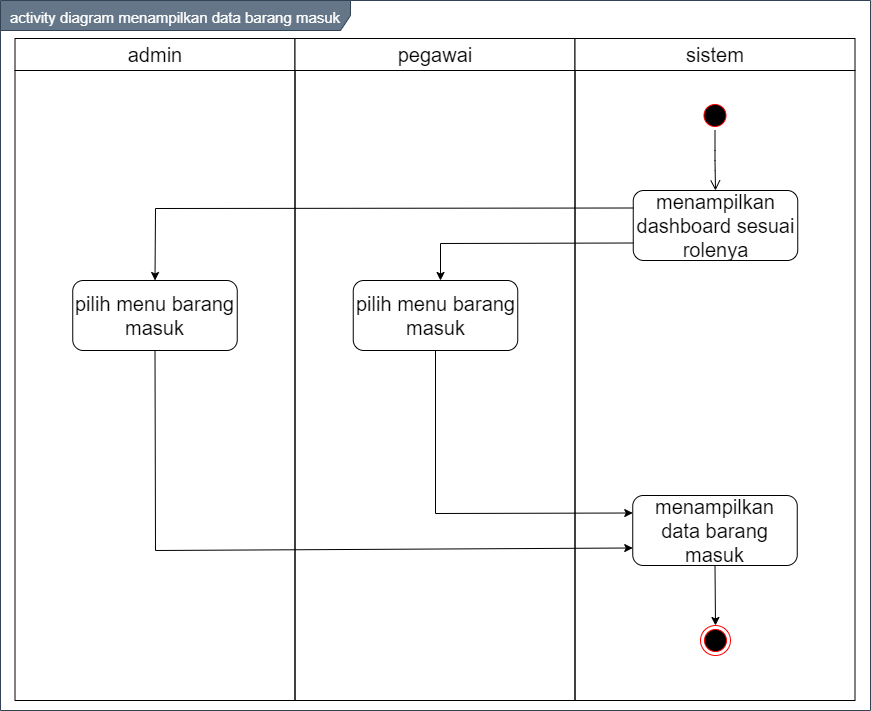

The diagram above was exported from draw.io. Its source (the exported page's mxGraphModel, read from the mxfile embedded in the PNG):
<mxGraphModel dx="1019" dy="555" grid="1" gridSize="10" guides="1" tooltips="1" connect="1" arrows="1" fold="1" page="1" pageScale="1" pageWidth="850" pageHeight="1100" math="0" shadow="0">
  <root>
    <mxCell id="0" />
    <mxCell id="1" parent="0" />
    <mxCell id="B19L-un3Q4eXcMREkOdQ-1" value="&lt;font style=&quot;font-size: 15px&quot;&gt;activity diagram menampilkan data barang masuk&lt;/font&gt;" style="shape=umlFrame;whiteSpace=wrap;html=1;fontSize=20;align=center;width=350;height=30;fillColor=#647687;strokeColor=#314354;fontColor=#ffffff;" vertex="1" parent="1">
      <mxGeometry x="170" y="110" width="870" height="710" as="geometry" />
    </mxCell>
    <mxCell id="B19L-un3Q4eXcMREkOdQ-2" value="admin" style="swimlane;whiteSpace=wrap;fontSize=20;fontStyle=0;startSize=32;" vertex="1" parent="1">
      <mxGeometry x="184.5" y="148" width="280" height="662" as="geometry" />
    </mxCell>
    <mxCell id="B19L-un3Q4eXcMREkOdQ-3" value="pilih menu barang masuk" style="rounded=1;whiteSpace=wrap;html=1;fontSize=20;align=center;" vertex="1" parent="B19L-un3Q4eXcMREkOdQ-2">
      <mxGeometry x="57.75" y="242" width="164.5" height="70" as="geometry" />
    </mxCell>
    <mxCell id="B19L-un3Q4eXcMREkOdQ-4" value="pegawai" style="swimlane;whiteSpace=wrap;fontSize=20;fontStyle=0;startSize=32;" vertex="1" parent="1">
      <mxGeometry x="464.5" y="148" width="280" height="662" as="geometry" />
    </mxCell>
    <mxCell id="B19L-un3Q4eXcMREkOdQ-5" value="sistem" style="swimlane;whiteSpace=wrap;fontSize=20;fontStyle=0;startSize=32;" vertex="1" parent="1">
      <mxGeometry x="744.5" y="148" width="280" height="662" as="geometry" />
    </mxCell>
    <mxCell id="B19L-un3Q4eXcMREkOdQ-6" value="" style="ellipse;html=1;shape=endState;fillColor=#000000;strokeColor=#ff0000;fontSize=20;align=center;" vertex="1" parent="B19L-un3Q4eXcMREkOdQ-5">
      <mxGeometry x="125.5" y="587" width="30" height="30" as="geometry" />
    </mxCell>
    <mxCell id="B19L-un3Q4eXcMREkOdQ-7" value="" style="ellipse;html=1;shape=startState;fillColor=#000000;strokeColor=#ff0000;fontSize=20;align=center;" vertex="1" parent="B19L-un3Q4eXcMREkOdQ-5">
      <mxGeometry x="125" y="62" width="30" height="30" as="geometry" />
    </mxCell>
    <mxCell id="B19L-un3Q4eXcMREkOdQ-8" value="" style="edgeStyle=orthogonalEdgeStyle;html=1;verticalAlign=bottom;endArrow=open;endSize=8;fontSize=20;entryX=0.5;entryY=0;entryDx=0;entryDy=0;" edge="1" parent="B19L-un3Q4eXcMREkOdQ-5" source="B19L-un3Q4eXcMREkOdQ-7" target="B19L-un3Q4eXcMREkOdQ-9">
      <mxGeometry relative="1" as="geometry">
        <mxPoint x="140" y="152" as="targetPoint" />
      </mxGeometry>
    </mxCell>
    <mxCell id="B19L-un3Q4eXcMREkOdQ-9" value="menampilkan dashboard sesuai rolenya" style="rounded=1;whiteSpace=wrap;html=1;fontSize=20;align=center;" vertex="1" parent="B19L-un3Q4eXcMREkOdQ-5">
      <mxGeometry x="58.25" y="152" width="164.5" height="70" as="geometry" />
    </mxCell>
    <mxCell id="B19L-un3Q4eXcMREkOdQ-10" value="pilih menu barang masuk" style="rounded=1;whiteSpace=wrap;html=1;fontSize=20;align=center;" vertex="1" parent="1">
      <mxGeometry x="522.75" y="390" width="164.5" height="70" as="geometry" />
    </mxCell>
    <mxCell id="B19L-un3Q4eXcMREkOdQ-11" value="menampilkan data barang masuk" style="rounded=1;whiteSpace=wrap;html=1;fontSize=20;align=center;" vertex="1" parent="1">
      <mxGeometry x="802.25" y="605" width="164.5" height="70" as="geometry" />
    </mxCell>
    <mxCell id="B19L-un3Q4eXcMREkOdQ-12" value="" style="endArrow=classic;html=1;fontSize=20;strokeColor=#000000;entryX=0;entryY=0.75;entryDx=0;entryDy=0;rounded=0;exitX=0.5;exitY=1;exitDx=0;exitDy=0;" edge="1" parent="1" source="B19L-un3Q4eXcMREkOdQ-3" target="B19L-un3Q4eXcMREkOdQ-11">
      <mxGeometry width="50" height="50" relative="1" as="geometry">
        <mxPoint x="324.5" y="600" as="sourcePoint" />
        <mxPoint x="470" y="490" as="targetPoint" />
        <Array as="points">
          <mxPoint x="325" y="660" />
        </Array>
      </mxGeometry>
    </mxCell>
    <mxCell id="B19L-un3Q4eXcMREkOdQ-13" value="" style="endArrow=classic;html=1;fontSize=20;strokeColor=#000000;entryX=0;entryY=0.25;entryDx=0;entryDy=0;rounded=0;exitX=0.5;exitY=1;exitDx=0;exitDy=0;" edge="1" parent="1" source="B19L-un3Q4eXcMREkOdQ-10" target="B19L-un3Q4eXcMREkOdQ-11">
      <mxGeometry width="50" height="50" relative="1" as="geometry">
        <mxPoint x="605" y="590" as="sourcePoint" />
        <mxPoint x="812.25" y="552.5" as="targetPoint" />
        <Array as="points">
          <mxPoint x="605" y="623" />
        </Array>
      </mxGeometry>
    </mxCell>
    <mxCell id="B19L-un3Q4eXcMREkOdQ-14" value="" style="endArrow=classic;html=1;fontSize=20;strokeColor=#000000;entryX=0.5;entryY=0;entryDx=0;entryDy=0;exitX=0.5;exitY=1;exitDx=0;exitDy=0;" edge="1" parent="1" source="B19L-un3Q4eXcMREkOdQ-11" target="B19L-un3Q4eXcMREkOdQ-6">
      <mxGeometry width="50" height="50" relative="1" as="geometry">
        <mxPoint x="884.5" y="1195" as="sourcePoint" />
        <mxPoint x="904.5" y="1050.9999999999998" as="targetPoint" />
      </mxGeometry>
    </mxCell>
    <mxCell id="B19L-un3Q4eXcMREkOdQ-15" value="" style="endArrow=classic;html=1;exitX=0;exitY=0.75;exitDx=0;exitDy=0;rounded=0;" edge="1" parent="1" source="B19L-un3Q4eXcMREkOdQ-9">
      <mxGeometry width="50" height="50" relative="1" as="geometry">
        <mxPoint x="610" y="590" as="sourcePoint" />
        <mxPoint x="610" y="390" as="targetPoint" />
        <Array as="points">
          <mxPoint x="610" y="353" />
        </Array>
      </mxGeometry>
    </mxCell>
    <mxCell id="B19L-un3Q4eXcMREkOdQ-16" value="" style="endArrow=classic;html=1;exitX=0;exitY=0.25;exitDx=0;exitDy=0;rounded=0;entryX=0.5;entryY=0;entryDx=0;entryDy=0;" edge="1" parent="1" source="B19L-un3Q4eXcMREkOdQ-9" target="B19L-un3Q4eXcMREkOdQ-3">
      <mxGeometry width="50" height="50" relative="1" as="geometry">
        <mxPoint x="812.75" y="362.5" as="sourcePoint" />
        <mxPoint x="620" y="400" as="targetPoint" />
        <Array as="points">
          <mxPoint x="325" y="318" />
        </Array>
      </mxGeometry>
    </mxCell>
  </root>
</mxGraphModel>